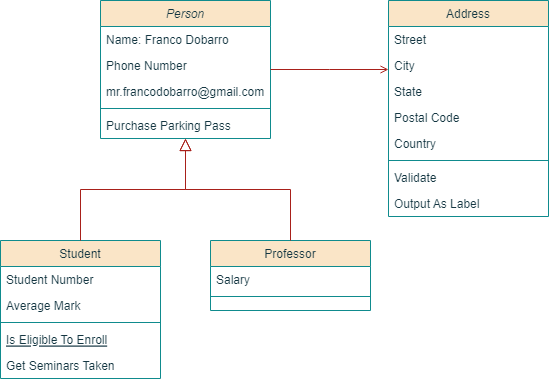

The diagram above was exported from draw.io. Its source (the exported page's mxGraphModel, read from the mxfile embedded in the PNG):
<mxGraphModel dx="538" dy="488" grid="1" gridSize="10" guides="1" tooltips="1" connect="1" arrows="1" fold="1" page="1" pageScale="1" pageWidth="827" pageHeight="1169" math="0" shadow="0">
  <root>
    <mxCell id="WIyWlLk6GJQsqaUBKTNV-0" />
    <mxCell id="WIyWlLk6GJQsqaUBKTNV-1" parent="WIyWlLk6GJQsqaUBKTNV-0" />
    <mxCell id="zkfFHV4jXpPFQw0GAbJ--0" value="Person" style="swimlane;fontStyle=2;align=center;verticalAlign=top;childLayout=stackLayout;horizontal=1;startSize=26;horizontalStack=0;resizeParent=1;resizeLast=0;collapsible=1;marginBottom=0;rounded=0;shadow=0;strokeWidth=1;labelBackgroundColor=none;fillColor=#FAE5C7;strokeColor=#0F8B8D;fontColor=#143642;" parent="WIyWlLk6GJQsqaUBKTNV-1" vertex="1">
      <mxGeometry x="220" y="120" width="170" height="138" as="geometry">
        <mxRectangle x="230" y="140" width="160" height="26" as="alternateBounds" />
      </mxGeometry>
    </mxCell>
    <mxCell id="zkfFHV4jXpPFQw0GAbJ--1" value="Name: Franco Dobarro" style="text;align=left;verticalAlign=top;spacingLeft=4;spacingRight=4;overflow=hidden;rotatable=0;points=[[0,0.5],[1,0.5]];portConstraint=eastwest;labelBackgroundColor=none;fontColor=#143642;" parent="zkfFHV4jXpPFQw0GAbJ--0" vertex="1">
      <mxGeometry y="26" width="170" height="26" as="geometry" />
    </mxCell>
    <mxCell id="zkfFHV4jXpPFQw0GAbJ--2" value="Phone Number" style="text;align=left;verticalAlign=top;spacingLeft=4;spacingRight=4;overflow=hidden;rotatable=0;points=[[0,0.5],[1,0.5]];portConstraint=eastwest;rounded=0;shadow=0;html=0;labelBackgroundColor=none;fontColor=#143642;" parent="zkfFHV4jXpPFQw0GAbJ--0" vertex="1">
      <mxGeometry y="52" width="170" height="26" as="geometry" />
    </mxCell>
    <mxCell id="zkfFHV4jXpPFQw0GAbJ--3" value="mr.francodobarro@gmail.com" style="text;align=left;verticalAlign=top;spacingLeft=4;spacingRight=4;overflow=hidden;rotatable=0;points=[[0,0.5],[1,0.5]];portConstraint=eastwest;rounded=0;shadow=0;html=0;labelBackgroundColor=none;fontColor=#143642;" parent="zkfFHV4jXpPFQw0GAbJ--0" vertex="1">
      <mxGeometry y="78" width="170" height="26" as="geometry" />
    </mxCell>
    <mxCell id="zkfFHV4jXpPFQw0GAbJ--4" value="" style="line;html=1;strokeWidth=1;align=left;verticalAlign=middle;spacingTop=-1;spacingLeft=3;spacingRight=3;rotatable=0;labelPosition=right;points=[];portConstraint=eastwest;labelBackgroundColor=none;fillColor=#FAE5C7;strokeColor=#0F8B8D;fontColor=#143642;" parent="zkfFHV4jXpPFQw0GAbJ--0" vertex="1">
      <mxGeometry y="104" width="170" height="8" as="geometry" />
    </mxCell>
    <mxCell id="zkfFHV4jXpPFQw0GAbJ--5" value="Purchase Parking Pass" style="text;align=left;verticalAlign=top;spacingLeft=4;spacingRight=4;overflow=hidden;rotatable=0;points=[[0,0.5],[1,0.5]];portConstraint=eastwest;labelBackgroundColor=none;fontColor=#143642;" parent="zkfFHV4jXpPFQw0GAbJ--0" vertex="1">
      <mxGeometry y="112" width="170" height="26" as="geometry" />
    </mxCell>
    <mxCell id="zkfFHV4jXpPFQw0GAbJ--6" value="Student" style="swimlane;fontStyle=0;align=center;verticalAlign=top;childLayout=stackLayout;horizontal=1;startSize=26;horizontalStack=0;resizeParent=1;resizeLast=0;collapsible=1;marginBottom=0;rounded=0;shadow=0;strokeWidth=1;labelBackgroundColor=none;fillColor=#FAE5C7;strokeColor=#0F8B8D;fontColor=#143642;" parent="WIyWlLk6GJQsqaUBKTNV-1" vertex="1">
      <mxGeometry x="120" y="360" width="160" height="138" as="geometry">
        <mxRectangle x="130" y="380" width="160" height="26" as="alternateBounds" />
      </mxGeometry>
    </mxCell>
    <mxCell id="zkfFHV4jXpPFQw0GAbJ--7" value="Student Number" style="text;align=left;verticalAlign=top;spacingLeft=4;spacingRight=4;overflow=hidden;rotatable=0;points=[[0,0.5],[1,0.5]];portConstraint=eastwest;labelBackgroundColor=none;fontColor=#143642;" parent="zkfFHV4jXpPFQw0GAbJ--6" vertex="1">
      <mxGeometry y="26" width="160" height="26" as="geometry" />
    </mxCell>
    <mxCell id="zkfFHV4jXpPFQw0GAbJ--8" value="Average Mark" style="text;align=left;verticalAlign=top;spacingLeft=4;spacingRight=4;overflow=hidden;rotatable=0;points=[[0,0.5],[1,0.5]];portConstraint=eastwest;rounded=0;shadow=0;html=0;labelBackgroundColor=none;fontColor=#143642;" parent="zkfFHV4jXpPFQw0GAbJ--6" vertex="1">
      <mxGeometry y="52" width="160" height="26" as="geometry" />
    </mxCell>
    <mxCell id="zkfFHV4jXpPFQw0GAbJ--9" value="" style="line;html=1;strokeWidth=1;align=left;verticalAlign=middle;spacingTop=-1;spacingLeft=3;spacingRight=3;rotatable=0;labelPosition=right;points=[];portConstraint=eastwest;labelBackgroundColor=none;fillColor=#FAE5C7;strokeColor=#0F8B8D;fontColor=#143642;" parent="zkfFHV4jXpPFQw0GAbJ--6" vertex="1">
      <mxGeometry y="78" width="160" height="8" as="geometry" />
    </mxCell>
    <mxCell id="zkfFHV4jXpPFQw0GAbJ--10" value="Is Eligible To Enroll" style="text;align=left;verticalAlign=top;spacingLeft=4;spacingRight=4;overflow=hidden;rotatable=0;points=[[0,0.5],[1,0.5]];portConstraint=eastwest;fontStyle=4;labelBackgroundColor=none;fontColor=#143642;" parent="zkfFHV4jXpPFQw0GAbJ--6" vertex="1">
      <mxGeometry y="86" width="160" height="26" as="geometry" />
    </mxCell>
    <mxCell id="zkfFHV4jXpPFQw0GAbJ--11" value="Get Seminars Taken" style="text;align=left;verticalAlign=top;spacingLeft=4;spacingRight=4;overflow=hidden;rotatable=0;points=[[0,0.5],[1,0.5]];portConstraint=eastwest;labelBackgroundColor=none;fontColor=#143642;" parent="zkfFHV4jXpPFQw0GAbJ--6" vertex="1">
      <mxGeometry y="112" width="160" height="26" as="geometry" />
    </mxCell>
    <mxCell id="zkfFHV4jXpPFQw0GAbJ--12" value="" style="endArrow=block;endSize=10;endFill=0;shadow=0;strokeWidth=1;rounded=0;edgeStyle=elbowEdgeStyle;elbow=vertical;labelBackgroundColor=none;strokeColor=#A8201A;fontColor=default;" parent="WIyWlLk6GJQsqaUBKTNV-1" source="zkfFHV4jXpPFQw0GAbJ--6" target="zkfFHV4jXpPFQw0GAbJ--0" edge="1">
      <mxGeometry width="160" relative="1" as="geometry">
        <mxPoint x="200" y="203" as="sourcePoint" />
        <mxPoint x="200" y="203" as="targetPoint" />
      </mxGeometry>
    </mxCell>
    <mxCell id="zkfFHV4jXpPFQw0GAbJ--13" value="Professor" style="swimlane;fontStyle=0;align=center;verticalAlign=top;childLayout=stackLayout;horizontal=1;startSize=26;horizontalStack=0;resizeParent=1;resizeLast=0;collapsible=1;marginBottom=0;rounded=0;shadow=0;strokeWidth=1;labelBackgroundColor=none;fillColor=#FAE5C7;strokeColor=#0F8B8D;fontColor=#143642;" parent="WIyWlLk6GJQsqaUBKTNV-1" vertex="1">
      <mxGeometry x="330" y="360" width="160" height="70" as="geometry">
        <mxRectangle x="340" y="380" width="170" height="26" as="alternateBounds" />
      </mxGeometry>
    </mxCell>
    <mxCell id="zkfFHV4jXpPFQw0GAbJ--14" value="Salary" style="text;align=left;verticalAlign=top;spacingLeft=4;spacingRight=4;overflow=hidden;rotatable=0;points=[[0,0.5],[1,0.5]];portConstraint=eastwest;labelBackgroundColor=none;fontColor=#143642;" parent="zkfFHV4jXpPFQw0GAbJ--13" vertex="1">
      <mxGeometry y="26" width="160" height="26" as="geometry" />
    </mxCell>
    <mxCell id="zkfFHV4jXpPFQw0GAbJ--15" value="" style="line;html=1;strokeWidth=1;align=left;verticalAlign=middle;spacingTop=-1;spacingLeft=3;spacingRight=3;rotatable=0;labelPosition=right;points=[];portConstraint=eastwest;labelBackgroundColor=none;fillColor=#FAE5C7;strokeColor=#0F8B8D;fontColor=#143642;" parent="zkfFHV4jXpPFQw0GAbJ--13" vertex="1">
      <mxGeometry y="52" width="160" height="8" as="geometry" />
    </mxCell>
    <mxCell id="zkfFHV4jXpPFQw0GAbJ--16" value="" style="endArrow=block;endSize=10;endFill=0;shadow=0;strokeWidth=1;rounded=0;edgeStyle=elbowEdgeStyle;elbow=vertical;labelBackgroundColor=none;strokeColor=#A8201A;fontColor=default;" parent="WIyWlLk6GJQsqaUBKTNV-1" source="zkfFHV4jXpPFQw0GAbJ--13" target="zkfFHV4jXpPFQw0GAbJ--0" edge="1">
      <mxGeometry width="160" relative="1" as="geometry">
        <mxPoint x="210" y="373" as="sourcePoint" />
        <mxPoint x="310" y="271" as="targetPoint" />
      </mxGeometry>
    </mxCell>
    <mxCell id="zkfFHV4jXpPFQw0GAbJ--17" value="Address" style="swimlane;fontStyle=0;align=center;verticalAlign=top;childLayout=stackLayout;horizontal=1;startSize=26;horizontalStack=0;resizeParent=1;resizeLast=0;collapsible=1;marginBottom=0;rounded=0;shadow=0;strokeWidth=1;labelBackgroundColor=none;fillColor=#FAE5C7;strokeColor=#0F8B8D;fontColor=#143642;" parent="WIyWlLk6GJQsqaUBKTNV-1" vertex="1">
      <mxGeometry x="508" y="120" width="160" height="216" as="geometry">
        <mxRectangle x="550" y="140" width="160" height="26" as="alternateBounds" />
      </mxGeometry>
    </mxCell>
    <mxCell id="zkfFHV4jXpPFQw0GAbJ--18" value="Street" style="text;align=left;verticalAlign=top;spacingLeft=4;spacingRight=4;overflow=hidden;rotatable=0;points=[[0,0.5],[1,0.5]];portConstraint=eastwest;labelBackgroundColor=none;fontColor=#143642;" parent="zkfFHV4jXpPFQw0GAbJ--17" vertex="1">
      <mxGeometry y="26" width="160" height="26" as="geometry" />
    </mxCell>
    <mxCell id="zkfFHV4jXpPFQw0GAbJ--19" value="City" style="text;align=left;verticalAlign=top;spacingLeft=4;spacingRight=4;overflow=hidden;rotatable=0;points=[[0,0.5],[1,0.5]];portConstraint=eastwest;rounded=0;shadow=0;html=0;labelBackgroundColor=none;fontColor=#143642;" parent="zkfFHV4jXpPFQw0GAbJ--17" vertex="1">
      <mxGeometry y="52" width="160" height="26" as="geometry" />
    </mxCell>
    <mxCell id="zkfFHV4jXpPFQw0GAbJ--20" value="State" style="text;align=left;verticalAlign=top;spacingLeft=4;spacingRight=4;overflow=hidden;rotatable=0;points=[[0,0.5],[1,0.5]];portConstraint=eastwest;rounded=0;shadow=0;html=0;labelBackgroundColor=none;fontColor=#143642;" parent="zkfFHV4jXpPFQw0GAbJ--17" vertex="1">
      <mxGeometry y="78" width="160" height="26" as="geometry" />
    </mxCell>
    <mxCell id="zkfFHV4jXpPFQw0GAbJ--21" value="Postal Code" style="text;align=left;verticalAlign=top;spacingLeft=4;spacingRight=4;overflow=hidden;rotatable=0;points=[[0,0.5],[1,0.5]];portConstraint=eastwest;rounded=0;shadow=0;html=0;labelBackgroundColor=none;fontColor=#143642;" parent="zkfFHV4jXpPFQw0GAbJ--17" vertex="1">
      <mxGeometry y="104" width="160" height="26" as="geometry" />
    </mxCell>
    <mxCell id="zkfFHV4jXpPFQw0GAbJ--22" value="Country" style="text;align=left;verticalAlign=top;spacingLeft=4;spacingRight=4;overflow=hidden;rotatable=0;points=[[0,0.5],[1,0.5]];portConstraint=eastwest;rounded=0;shadow=0;html=0;labelBackgroundColor=none;fontColor=#143642;" parent="zkfFHV4jXpPFQw0GAbJ--17" vertex="1">
      <mxGeometry y="130" width="160" height="26" as="geometry" />
    </mxCell>
    <mxCell id="zkfFHV4jXpPFQw0GAbJ--23" value="" style="line;html=1;strokeWidth=1;align=left;verticalAlign=middle;spacingTop=-1;spacingLeft=3;spacingRight=3;rotatable=0;labelPosition=right;points=[];portConstraint=eastwest;labelBackgroundColor=none;fillColor=#FAE5C7;strokeColor=#0F8B8D;fontColor=#143642;" parent="zkfFHV4jXpPFQw0GAbJ--17" vertex="1">
      <mxGeometry y="156" width="160" height="8" as="geometry" />
    </mxCell>
    <mxCell id="zkfFHV4jXpPFQw0GAbJ--24" value="Validate" style="text;align=left;verticalAlign=top;spacingLeft=4;spacingRight=4;overflow=hidden;rotatable=0;points=[[0,0.5],[1,0.5]];portConstraint=eastwest;labelBackgroundColor=none;fontColor=#143642;" parent="zkfFHV4jXpPFQw0GAbJ--17" vertex="1">
      <mxGeometry y="164" width="160" height="26" as="geometry" />
    </mxCell>
    <mxCell id="zkfFHV4jXpPFQw0GAbJ--25" value="Output As Label" style="text;align=left;verticalAlign=top;spacingLeft=4;spacingRight=4;overflow=hidden;rotatable=0;points=[[0,0.5],[1,0.5]];portConstraint=eastwest;labelBackgroundColor=none;fontColor=#143642;" parent="zkfFHV4jXpPFQw0GAbJ--17" vertex="1">
      <mxGeometry y="190" width="160" height="26" as="geometry" />
    </mxCell>
    <mxCell id="zkfFHV4jXpPFQw0GAbJ--26" value="" style="endArrow=open;shadow=0;strokeWidth=1;rounded=0;endFill=1;edgeStyle=elbowEdgeStyle;elbow=vertical;labelBackgroundColor=none;strokeColor=#A8201A;fontColor=default;" parent="WIyWlLk6GJQsqaUBKTNV-1" source="zkfFHV4jXpPFQw0GAbJ--0" target="zkfFHV4jXpPFQw0GAbJ--17" edge="1">
      <mxGeometry x="0.5" y="41" relative="1" as="geometry">
        <mxPoint x="380" y="192" as="sourcePoint" />
        <mxPoint x="540" y="192" as="targetPoint" />
        <mxPoint x="-40" y="32" as="offset" />
      </mxGeometry>
    </mxCell>
  </root>
</mxGraphModel>